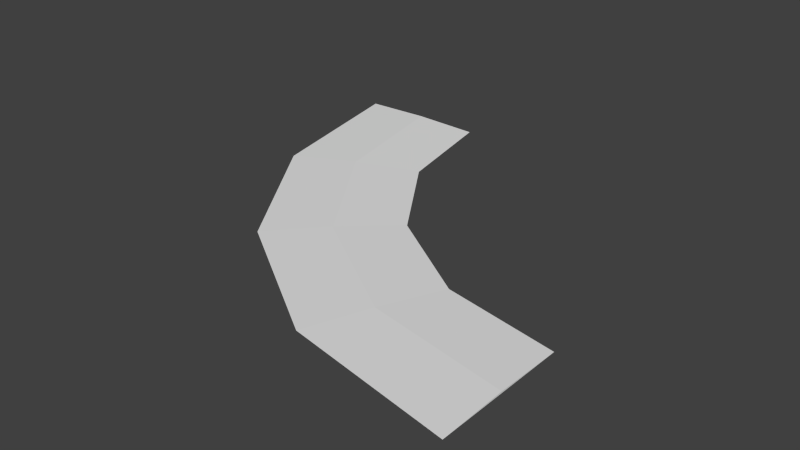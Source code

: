 # Source: road_1664_90deg_hull_scaledup.blend  (saved by Blender 2.65.0; exported with 4.5.12 LTS)
import bpy
from mathutils import Matrix  # noqa: F401  (used for matrix-valued properties, if any)

bpy.ops.wm.read_factory_settings(use_empty=True)
scene = bpy.context.scene
scene.name = 'Scene'

# ---- collections
col_collection_1 = bpy.data.collections.new('Collection 1'); scene.collection.children.link(col_collection_1)

# ---- world
world_world = bpy.data.worlds.new('World'); scene.world = world_world
world_world.color = (0.05088, 0.05088, 0.05088)
world_world.use_sun_shadow = False
world_world.sun_shadow_jitter_overblur = 0.0
world_world.cycles.sampling_method = 'MANUAL'
world_world.cycles.sample_map_resolution = 256

# ---- meshes
me_sphere_001 = bpy.data.meshes.new('Sphere.001')
me_sphere_001.from_pydata([(-0.9, 0.0, 0.0), (-1.3, 0.0, -8.766e-07), (-4.34e-07, -0.9, 0.0), (-1.543e-07, -1.3, -7.67e-07), (-0.3444, -0.8315, 0.0), (-0.4975, -1.201, -7.67e-07), (-0.6364, -0.6364, 0.0), (-0.9192, -0.9192, -7.67e-07), (-0.8315, -0.3444, 0.0), (-1.201, -0.4975, -7.67e-07), (-1.1, 0.0, 0.004687), (-2.71e-07, -1.1, 0.004688), (-0.421, -1.016, 0.004688), (-0.7778, -0.7778, 0.004688), (-1.016, -0.421, 0.004688), (-0.3444, -0.8315, 0.0), (-0.4975, -1.201, -7.67e-07), (-0.421, -1.016, 0.004688), (-0.6364, -0.6364, 0.0), (-0.9192, -0.9192, -7.67e-07), (-0.7778, -0.7778, 0.004688), (-0.8315, -0.3444, 0.0), (-1.201, -0.4975, -7.67e-07), (-1.016, -0.421, 0.004688)], [], [(4, 5, 12), (3, 2, 11), (0, 1, 10), (6, 7, 13), (8, 14, 9), (14, 10, 1, 9), (8, 0, 10, 14), (0, 8, 9, 1), (5, 3, 11, 12), (12, 11, 2, 4), (3, 5, 4, 2), (15, 17, 16), (7, 16, 17, 13), (13, 17, 15, 6), (6, 15, 16, 7), (18, 20, 19), (21, 22, 23), (22, 19, 20, 23), (23, 20, 18, 21), (21, 18, 19, 22)])
_uv = me_sphere_001.uv_layers.new(name='UVMap')
_uv.uv.foreach_set('vector', [0.0, 0.0, 0.0, 0.0, 0.0, 0.0, 0.0, 0.0, 0.0, 0.0, 0.0, 0.0, 0.0, 0.0, 0.0, 0.0, 0.0, 0.0, 0.0, 0.0, 0.0, 0.0, 0.0, 0.0, 0.0, 0.0, 0.0, 0.0, 0.0, 0.0, 0.0, 0.0, 0.0, 0.0, 0.0, 0.0, 0.0, 0.0, 0.0, 0.0, 0.0, 0.0, 0.0, 0.0, 0.0, 0.0, 0.0, 0.0, 0.0, 0.0, 0.0, 0.0, 0.0, 0.0, 0.0, 0.0, 0.0, 0.0, 0.0, 0.0, 0.0, 0.0, 0.0, 0.0, 0.0, 0.0, 0.0, 0.0, 0.0, 0.0, 0.0, 0.0, 0.0, 0.0, 0.0, 0.0, 0.0, 0.0, 0.0, 0.0, 0.0, 0.0, 0.0, 0.0, 0.0, 0.0, 0.0, 0.0, 0.0, 0.0, 0.0, 0.0, 0.0, 0.0, 0.0, 0.0, 0.0, 0.0, 0.0, 0.0, 0.0, 0.0, 0.0, 0.0, 0.0, 0.0, 0.0, 0.0, 0.0, 0.0, 0.0, 0.0, 0.0, 0.0, 0.0, 0.0, 0.0, 0.0, 0.0, 0.0, 0.0, 0.0, 0.0, 0.0, 0.0, 0.0, 0.0, 0.0, 0.0, 0.0, 0.0, 0.0, 0.0, 0.0, 0.0, 0.0, 0.0, 0.0, 0.0, 0.0, 0.0, 0.0, 0.0, 0.0])
me_sphere_001.use_remesh_preserve_volume = False
me_sphere_001.use_remesh_preserve_attributes = False
me_sphere_001.use_mirror_vertex_groups = False
me_sphere_001.update()

# ---- objects
ob_sphere = bpy.data.objects.new('Sphere', me_sphere_001)

# ---- transforms, parenting, visibility, modifiers, constraints
ob_sphere.location = (0.0, 0.0, 0.0)
ob_sphere.scale = (1280.0, 1280.0, 1280.0)
ob_sphere.lineart.crease_threshold = 0.0

# ---- collection membership
col_collection_1.objects.link(ob_sphere)

# ---- scene / render settings (as saved in the file)
scene.frame_start = 1; scene.frame_end = 250; scene.frame_set(0)
scene.render.engine = 'BLENDER_EEVEE_NEXT'
scene.render.image_settings.color_mode = 'RGB'
scene.render.image_settings.compression = 90
scene.render.resolution_percentage = 50
scene.render.dither_intensity = 0.0
scene.render.bake_margin = 2
scene.render.bake_bias = 0.0
scene.cycles.use_denoising = False
scene.cycles.samples = 10
scene.cycles.sampling_pattern = 'TABULATED_SOBOL'
scene.cycles.light_sampling_threshold = 0.0
scene.cycles.use_adaptive_sampling = False
scene.cycles.use_light_tree = False
scene.cycles.blur_glossy = 0.0
scene.cycles.volume_bounces = 1
scene.cycles.pixel_filter_type = 'GAUSSIAN'
scene.cycles.sample_clamp_indirect = 0.0
scene.view_settings.view_transform = 'Standard'
bpy.context.view_layer.update()

# ---- added for rendering (the .blend has no active camera and no usable light): camera, sun
cam_auto = bpy.data.cameras.new('AutoCamera')
cam_auto.lens = 50.0
cam_auto.sensor_width = 36.0
cam_auto.clip_end = 38209.3
ob_auto_camera = bpy.data.objects.new('AutoCamera', cam_auto)
scene.collection.objects.link(ob_auto_camera)
ob_auto_camera.location = (1345.22, -3444.57, 1744.74)
ob_auto_camera.rotation_euler = (1.09748, -7.21219e-08, 0.694738)
scene.camera = ob_auto_camera
light_auto_sun = bpy.data.lights.new('AutoSun', 'SUN')
light_auto_sun.energy = 3.0
light_auto_sun.angle = 0.0523599
ob_auto_sun = bpy.data.objects.new('AutoSun', light_auto_sun)
scene.collection.objects.link(ob_auto_sun)
ob_auto_sun.rotation_euler = (0.872665, 0.174533, 0.523599)
bpy.context.view_layer.update()
